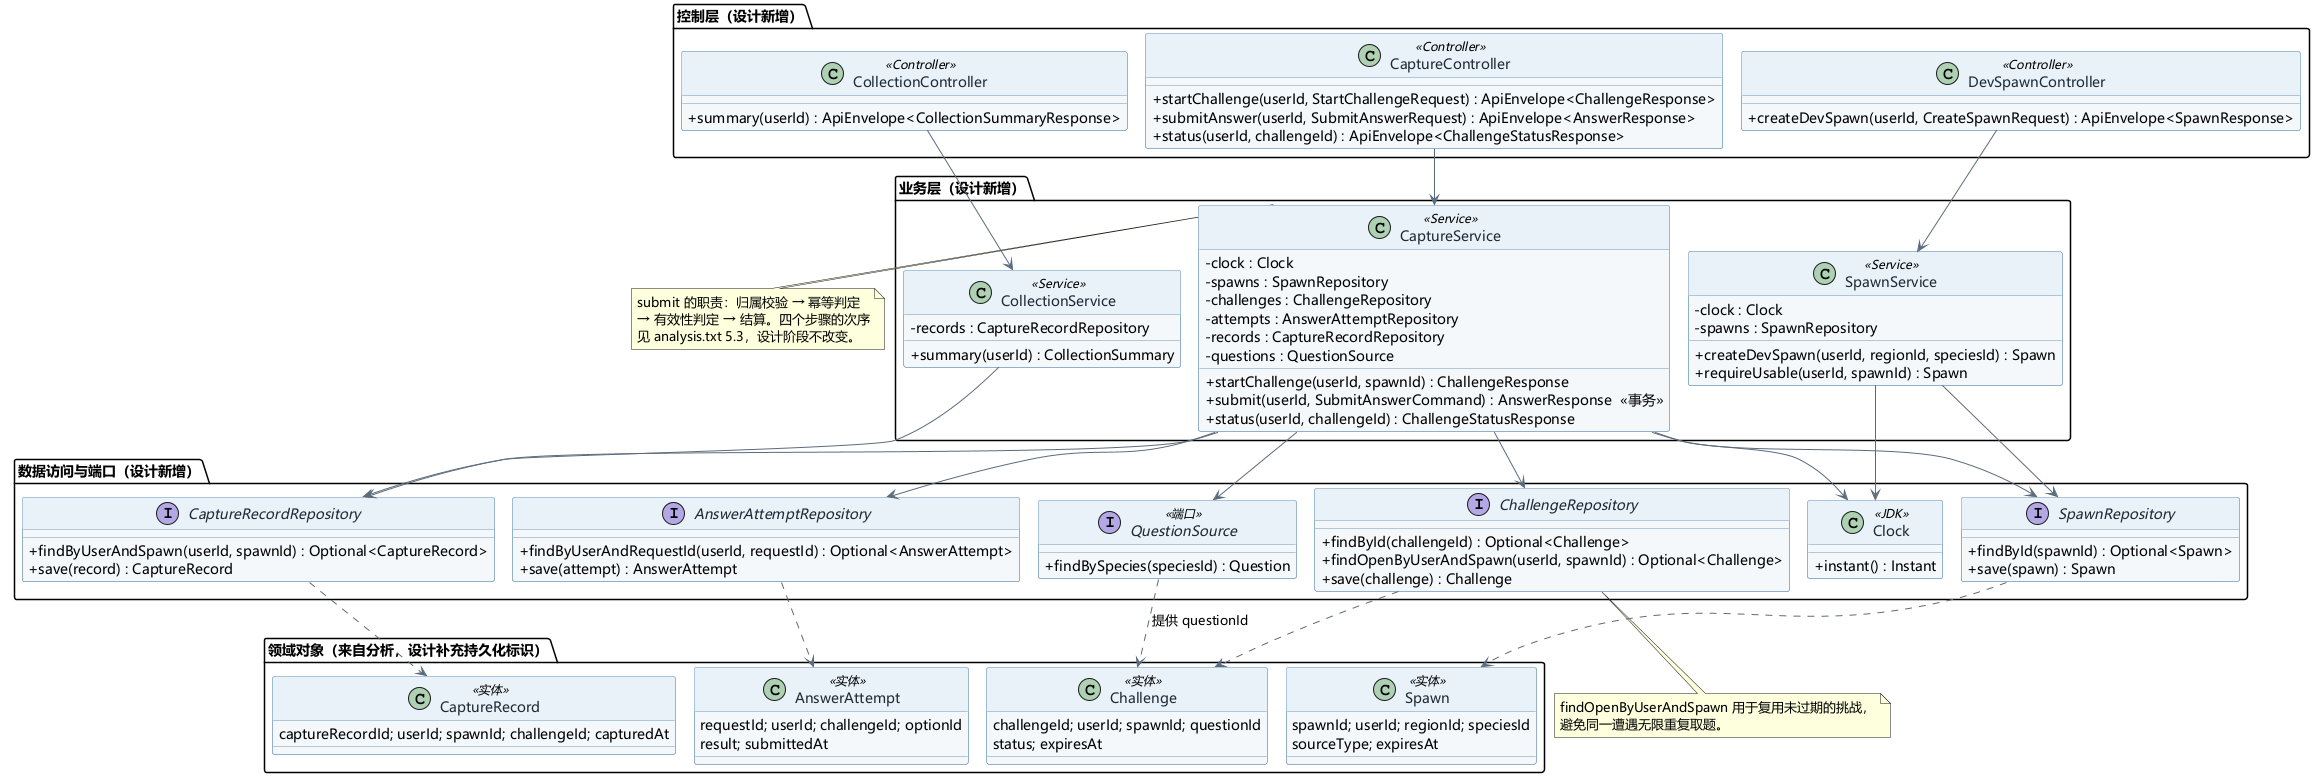

The diagram above was rendered by PlantUML. Its source (embedded in the PNG):
@startuml 答题捕获设计类图
' 孙虹毅 · 第二阶段设计 · 设计类图
' 在分析类图上补 界面/控制/数据/技术对象；领域对象只列关键属性，完整属性见 analysis.txt
!pragma layout smetana
skinparam defaultFontName "Microsoft YaHei"
skinparam backgroundColor white
skinparam shadowing false
skinparam classAttributeIconSize 0
skinparam arrowColor #5B6B7C
skinparam class {
  BackgroundColor #F5F8FB
  BorderColor #6F97B8
  HeaderBackgroundColor #EAF2F9
  FontColor #1F2A37
}
skinparam stereotypeCBackgroundColor #DCE8F2

' ---------- 控制层 ----------
package "控制层（设计新增）" {
  class CaptureController <<Controller>> {
    + startChallenge(userId, StartChallengeRequest) : ApiEnvelope<ChallengeResponse>
    + submitAnswer(userId, SubmitAnswerRequest) : ApiEnvelope<AnswerResponse>
    + status(userId, challengeId) : ApiEnvelope<ChallengeStatusResponse>
  }
  class DevSpawnController <<Controller>> {
    + createDevSpawn(userId, CreateSpawnRequest) : ApiEnvelope<SpawnResponse>
  }
  class CollectionController <<Controller>> {
    + summary(userId) : ApiEnvelope<CollectionSummaryResponse>
  }
}

' ---------- 业务层 ----------
package "业务层（设计新增）" {
  class SpawnService <<Service>> {
    - clock : Clock
    - spawns : SpawnRepository
    + createDevSpawn(userId, regionId, speciesId) : Spawn
    + requireUsable(userId, spawnId) : Spawn
  }
  class CaptureService <<Service>> {
    - clock : Clock
    - spawns : SpawnRepository
    - challenges : ChallengeRepository
    - attempts : AnswerAttemptRepository
    - records : CaptureRecordRepository
    - questions : QuestionSource
    + startChallenge(userId, spawnId) : ChallengeResponse
    + submit(userId, SubmitAnswerCommand) : AnswerResponse  «事务»
    + status(userId, challengeId) : ChallengeStatusResponse
  }
  class CollectionService <<Service>> {
    - records : CaptureRecordRepository
    + summary(userId) : CollectionSummary
  }
}

' ---------- 数据访问与端口 ----------
package "数据访问与端口（设计新增）" {
  interface SpawnRepository {
    + findById(spawnId) : Optional<Spawn>
    + save(spawn) : Spawn
  }
  interface ChallengeRepository {
    + findById(challengeId) : Optional<Challenge>
    + findOpenByUserAndSpawn(userId, spawnId) : Optional<Challenge>
    + save(challenge) : Challenge
  }
  interface AnswerAttemptRepository {
    + findByUserAndRequestId(userId, requestId) : Optional<AnswerAttempt>
    + save(attempt) : AnswerAttempt
  }
  interface CaptureRecordRepository {
    + findByUserAndSpawn(userId, spawnId) : Optional<CaptureRecord>
    + save(record) : CaptureRecord
  }
  interface QuestionSource <<端口>> {
    + findBySpecies(speciesId) : Question
  }
  class Clock <<JDK>> {
    + instant() : Instant
  }
}

' ---------- 领域对象（来自分析） ----------
package "领域对象（来自分析，设计补充持久化标识）" {
  class Spawn <<实体>> {
    spawnId; userId; regionId; speciesId
    sourceType; expiresAt
  }
  class Challenge <<实体>> {
    challengeId; userId; spawnId; questionId
    status; expiresAt
  }
  class AnswerAttempt <<实体>> {
    requestId; userId; challengeId; optionId
    result; submittedAt
  }
  class CaptureRecord <<实体>> {
    captureRecordId; userId; spawnId; challengeId; capturedAt
  }
}

' ---------- 依赖关系 ----------
CaptureController --> CaptureService
DevSpawnController --> SpawnService
CollectionController --> CollectionService

CaptureService --> SpawnRepository
CaptureService --> ChallengeRepository
CaptureService --> AnswerAttemptRepository
CaptureService --> CaptureRecordRepository
CaptureService --> QuestionSource
CaptureService --> Clock
SpawnService --> SpawnRepository
SpawnService --> Clock
CollectionService --> CaptureRecordRepository

SpawnRepository ..> Spawn
ChallengeRepository ..> Challenge
AnswerAttemptRepository ..> AnswerAttempt
CaptureRecordRepository ..> CaptureRecord
QuestionSource ..> Challenge : 提供 questionId

note right of CaptureService
  submit 的职责：归属校验 → 幂等判定
  → 有效性判定 → 结算。四个步骤的次序
  见 analysis.txt 5.3，设计阶段不改变。
end note

note bottom of ChallengeRepository
  findOpenByUserAndSpawn 用于复用未过期的挑战，
  避免同一遭遇无限重复取题。
end note
@enduml